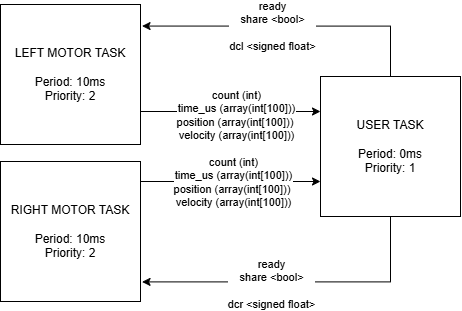

The diagram above was exported from draw.io. Its source (the exported page's mxGraphModel, read from the mxfile embedded in the PNG):
<mxGraphModel dx="1022" dy="626" grid="1" gridSize="10" guides="1" tooltips="1" connect="1" arrows="1" fold="1" page="1" pageScale="1" pageWidth="850" pageHeight="1100" math="0" shadow="0">
  <root>
    <mxCell id="0" />
    <mxCell id="1" parent="0" />
    <mxCell id="Y_uC5c_1lgtRb6HpRDdh-9" edge="1" parent="1" source="Y_uC5c_1lgtRb6HpRDdh-1" style="edgeStyle=orthogonalEdgeStyle;rounded=0;orthogonalLoop=1;jettySize=auto;html=1;entryX=0;entryY=0.25;entryDx=0;entryDy=0;" target="Y_uC5c_1lgtRb6HpRDdh-3">
      <mxGeometry relative="1" as="geometry">
        <Array as="points">
          <mxPoint x="320" y="245" />
          <mxPoint x="320" y="245" />
        </Array>
      </mxGeometry>
    </mxCell>
    <mxCell id="lMB0rNUFfp-zKN7MQRCB-3" connectable="0" parent="Y_uC5c_1lgtRb6HpRDdh-9" style="edgeLabel;html=1;align=center;verticalAlign=middle;resizable=0;points=[];" value="count (int)&lt;div&gt;time_us (array(int[100]))&lt;/div&gt;&lt;div&gt;position (array(int[100]))&amp;nbsp;&lt;/div&gt;&lt;div&gt;velocity (array(int[100]))&lt;/div&gt;" vertex="1">
      <mxGeometry relative="1" x="0.0513" y="-3" as="geometry">
        <mxPoint as="offset" />
      </mxGeometry>
    </mxCell>
    <mxCell id="Y_uC5c_1lgtRb6HpRDdh-1" parent="1" style="whiteSpace=wrap;html=1;aspect=fixed;" value="LEFT MOTOR TASK&lt;div&gt;&lt;br&gt;&lt;/div&gt;&lt;div&gt;Period: 10ms&lt;/div&gt;&lt;div&gt;Priority: 2&lt;/div&gt;" vertex="1">
      <mxGeometry height="140" width="140" x="130" y="138" as="geometry" />
    </mxCell>
    <mxCell id="Y_uC5c_1lgtRb6HpRDdh-11" edge="1" parent="1" source="Y_uC5c_1lgtRb6HpRDdh-2" style="edgeStyle=orthogonalEdgeStyle;rounded=0;orthogonalLoop=1;jettySize=auto;html=1;entryX=0;entryY=0.75;entryDx=0;entryDy=0;" target="Y_uC5c_1lgtRb6HpRDdh-3">
      <mxGeometry relative="1" as="geometry">
        <Array as="points">
          <mxPoint x="320" y="315" />
          <mxPoint x="320" y="315" />
        </Array>
      </mxGeometry>
    </mxCell>
    <mxCell id="lMB0rNUFfp-zKN7MQRCB-4" connectable="0" parent="Y_uC5c_1lgtRb6HpRDdh-11" style="edgeLabel;html=1;align=center;verticalAlign=middle;resizable=0;points=[];" value="count (int)&lt;div&gt;time_us (array(int[100]))&lt;/div&gt;&lt;div&gt;position (array(int[100]))&amp;nbsp;&lt;/div&gt;&lt;div&gt;velocity (array(int[100]))&lt;/div&gt;" vertex="1">
      <mxGeometry relative="1" x="0.0256" as="geometry">
        <mxPoint as="offset" />
      </mxGeometry>
    </mxCell>
    <mxCell id="Y_uC5c_1lgtRb6HpRDdh-2" parent="1" style="whiteSpace=wrap;html=1;aspect=fixed;" value="RIGHT MOTOR TASK&lt;div&gt;&lt;br&gt;&lt;/div&gt;&lt;div&gt;Period: 10ms&lt;/div&gt;&lt;div&gt;Priority: 2&lt;/div&gt;" vertex="1">
      <mxGeometry height="140" width="140" x="130" y="295" as="geometry" />
    </mxCell>
    <mxCell id="Y_uC5c_1lgtRb6HpRDdh-3" parent="1" style="whiteSpace=wrap;html=1;aspect=fixed;" value="USER TASK&lt;div&gt;&lt;br&gt;&lt;/div&gt;&lt;div&gt;Period: 0ms&lt;/div&gt;&lt;div&gt;Priority: 1&lt;/div&gt;" vertex="1">
      <mxGeometry height="140" width="140" x="450" y="210" as="geometry" />
    </mxCell>
    <mxCell id="Y_uC5c_1lgtRb6HpRDdh-7" edge="1" parent="1" source="Y_uC5c_1lgtRb6HpRDdh-3" style="edgeStyle=orthogonalEdgeStyle;rounded=0;orthogonalLoop=1;jettySize=auto;html=1;entryX=1.011;entryY=0.154;entryDx=0;entryDy=0;entryPerimeter=0;" target="Y_uC5c_1lgtRb6HpRDdh-1">
      <mxGeometry relative="1" as="geometry">
        <Array as="points">
          <mxPoint x="520" y="159.6" />
        </Array>
      </mxGeometry>
    </mxCell>
    <mxCell id="lMB0rNUFfp-zKN7MQRCB-1" connectable="0" parent="Y_uC5c_1lgtRb6HpRDdh-7" style="edgeLabel;html=1;align=center;verticalAlign=middle;resizable=0;points=[];" value="ready&lt;div&gt;share &amp;lt;bool&amp;gt;&lt;/div&gt;&lt;div&gt;&lt;br&gt;&lt;/div&gt;&lt;div&gt;dcl &amp;lt;signed float&amp;gt;&lt;/div&gt;" vertex="1">
      <mxGeometry relative="1" x="0.13" as="geometry">
        <mxPoint as="offset" />
      </mxGeometry>
    </mxCell>
    <mxCell id="Y_uC5c_1lgtRb6HpRDdh-8" edge="1" parent="1" source="Y_uC5c_1lgtRb6HpRDdh-3" style="edgeStyle=orthogonalEdgeStyle;rounded=0;orthogonalLoop=1;jettySize=auto;html=1;entryX=1.011;entryY=0.86;entryDx=0;entryDy=0;entryPerimeter=0;" target="Y_uC5c_1lgtRb6HpRDdh-2">
      <mxGeometry relative="1" as="geometry">
        <Array as="points">
          <mxPoint x="520" y="415.38" />
        </Array>
      </mxGeometry>
    </mxCell>
    <mxCell id="lMB0rNUFfp-zKN7MQRCB-2" connectable="0" parent="Y_uC5c_1lgtRb6HpRDdh-8" style="edgeLabel;html=1;align=center;verticalAlign=middle;resizable=0;points=[];" value="ready&lt;div&gt;share &amp;lt;bool&amp;gt;&lt;/div&gt;&lt;div&gt;&lt;br&gt;&lt;/div&gt;&lt;div&gt;dcr &amp;lt;signed float&amp;gt;&lt;/div&gt;" vertex="1">
      <mxGeometry relative="1" x="0.1814" y="2" as="geometry">
        <mxPoint as="offset" />
      </mxGeometry>
    </mxCell>
  </root>
</mxGraphModel>